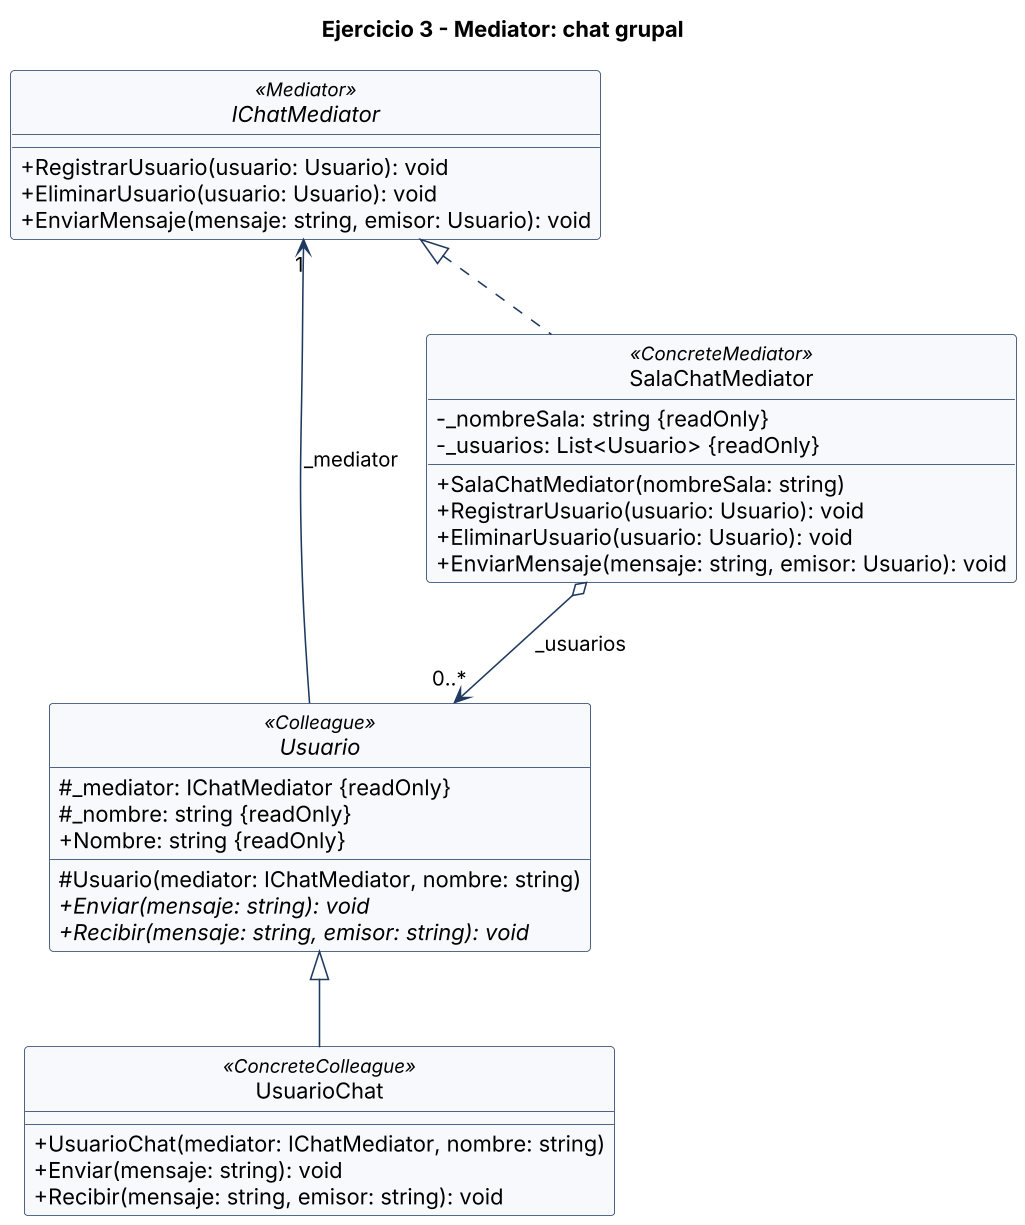

The diagram above was rendered by PlantUML. Its source (embedded in the PNG):
@startuml ejercicio3-mediator
skinparamlocked dpi 150
skinparam classAttributeIconSize 0
skinparam backgroundColor white
skinparam shadowing false
skinparam defaultFontName Arial
skinparam class {
  BackgroundColor #F7F9FC
  BorderColor #1F3A5F
  ArrowColor #1F3A5F
}
hide circle
title Ejercicio 3 - Mediator: chat grupal

interface IChatMediator <<Mediator>> {
  + RegistrarUsuario(usuario: Usuario): void
  + EliminarUsuario(usuario: Usuario): void
  + EnviarMensaje(mensaje: string, emisor: Usuario): void
}

class SalaChatMediator <<ConcreteMediator>> {
  - _nombreSala: string {readOnly}
  - _usuarios: List<Usuario> {readOnly}
  + SalaChatMediator(nombreSala: string)
  + RegistrarUsuario(usuario: Usuario): void
  + EliminarUsuario(usuario: Usuario): void
  + EnviarMensaje(mensaje: string, emisor: Usuario): void
}

abstract class Usuario <<Colleague>> {
  # _mediator: IChatMediator {readOnly}
  # _nombre: string {readOnly}
  + Nombre: string {readOnly}
  # Usuario(mediator: IChatMediator, nombre: string)
  + {abstract} Enviar(mensaje: string): void
  + {abstract} Recibir(mensaje: string, emisor: string): void
}

class UsuarioChat <<ConcreteColleague>> {
  + UsuarioChat(mediator: IChatMediator, nombre: string)
  + Enviar(mensaje: string): void
  + Recibir(mensaje: string, emisor: string): void
}

SalaChatMediator .up.|> IChatMediator
UsuarioChat -up-|> Usuario
Usuario -left-> "1" IChatMediator : _mediator
SalaChatMediator o--> "0..*" Usuario : _usuarios
@enduml